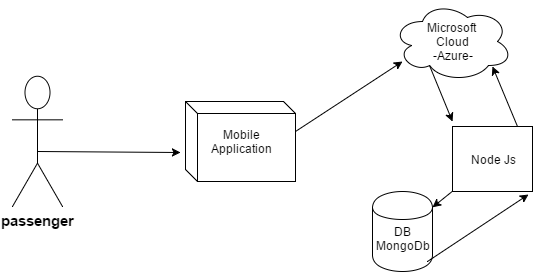

The diagram above was exported from draw.io. Its source (the exported page's mxGraphModel, read from the mxfile embedded in the PNG):
<mxGraphModel dx="880" dy="492" grid="1" gridSize="10" guides="1" tooltips="1" connect="1" arrows="1" fold="1" page="1" pageScale="1" pageWidth="826" pageHeight="1169" background="#ffffff" math="0" shadow="0">
  <root>
    <mxCell id="0" />
    <mxCell id="1" parent="0" />
    <mxCell id="3" value="&lt;b&gt;&lt;font style=&quot;font-size: 15px&quot;&gt;passenger&lt;/font&gt;&lt;/b&gt;" style="shape=umlActor;verticalLabelPosition=bottom;labelBackgroundColor=#ffffff;verticalAlign=top;html=1;" vertex="1" parent="1">
      <mxGeometry x="130" y="165" width="50" height="130" as="geometry" />
    </mxCell>
    <mxCell id="5" value="Mobile&lt;div&gt;Application&lt;/div&gt;" style="shape=cube;whiteSpace=wrap;html=1;size=12;rotation=0;" vertex="1" parent="1">
      <mxGeometry x="303" y="190" width="110" height="80" as="geometry" />
    </mxCell>
    <mxCell id="11" value="" style="endArrow=classic;html=1;entryX=-0.045;entryY=0.638;entryPerimeter=0;" edge="1" parent="1" target="5">
      <mxGeometry width="50" height="50" relative="1" as="geometry">
        <mxPoint x="155" y="240" as="sourcePoint" />
        <mxPoint x="235" y="240" as="targetPoint" />
      </mxGeometry>
    </mxCell>
    <mxCell id="12" value="" style="endArrow=classic;html=1;" edge="1" parent="1">
      <mxGeometry width="50" height="50" relative="1" as="geometry">
        <mxPoint x="413" y="220" as="sourcePoint" />
        <mxPoint x="520" y="150" as="targetPoint" />
      </mxGeometry>
    </mxCell>
    <mxCell id="13" value="" style="endArrow=classic;html=1;exitX=0.31;exitY=0.8;exitPerimeter=0;" edge="1" parent="1" source="16">
      <mxGeometry x="413" y="190" width="50" height="50" as="geometry">
        <mxPoint x="413" y="260" as="sourcePoint" />
        <mxPoint x="570" y="210" as="targetPoint" />
      </mxGeometry>
    </mxCell>
    <mxCell id="16" value="Microsoft&amp;nbsp;&lt;div&gt;Cloud&lt;/div&gt;&lt;div&gt;-Azure-&lt;/div&gt;" style="ellipse;shape=cloud;whiteSpace=wrap;html=1;" vertex="1" parent="1">
      <mxGeometry x="510" y="90" width="120" height="80" as="geometry" />
    </mxCell>
    <mxCell id="19" value="" style="endArrow=classic;html=1;" edge="1" parent="1">
      <mxGeometry width="50" height="50" relative="1" as="geometry">
        <mxPoint x="635" y="215" as="sourcePoint" />
        <mxPoint x="610" y="155" as="targetPoint" />
      </mxGeometry>
    </mxCell>
    <mxCell id="21" value="" style="endArrow=classic;html=1;" edge="1" parent="1" source="22" target="23">
      <mxGeometry width="50" height="50" relative="1" as="geometry">
        <mxPoint x="560" y="248" as="sourcePoint" />
        <mxPoint x="560" y="308" as="targetPoint" />
      </mxGeometry>
    </mxCell>
    <mxCell id="22" value="Node Js" style="shape=note;whiteSpace=wrap;html=1;size=0;" vertex="1" parent="1">
      <mxGeometry x="570" y="215" width="80" height="65" as="geometry" />
    </mxCell>
    <mxCell id="23" value="&lt;div&gt;&lt;span style=&quot;line-height: 1.2&quot;&gt;&lt;br&gt;&lt;/span&gt;&lt;/div&gt;&lt;div&gt;&lt;span style=&quot;line-height: 1.2&quot;&gt;DB&lt;/span&gt;&lt;br&gt;&lt;/div&gt;&lt;div&gt;MongoDb&lt;/div&gt;" style="shape=cylinder;whiteSpace=wrap;html=1;" vertex="1" parent="1">
      <mxGeometry x="490" y="280" width="60" height="80" as="geometry" />
    </mxCell>
    <mxCell id="24" value="" style="endArrow=classic;html=1;entryX=0.95;entryY=1.046;entryPerimeter=0;" edge="1" parent="1" target="22">
      <mxGeometry width="50" height="50" relative="1" as="geometry">
        <mxPoint x="545" y="350" as="sourcePoint" />
        <mxPoint x="595" y="300" as="targetPoint" />
      </mxGeometry>
    </mxCell>
  </root>
</mxGraphModel>